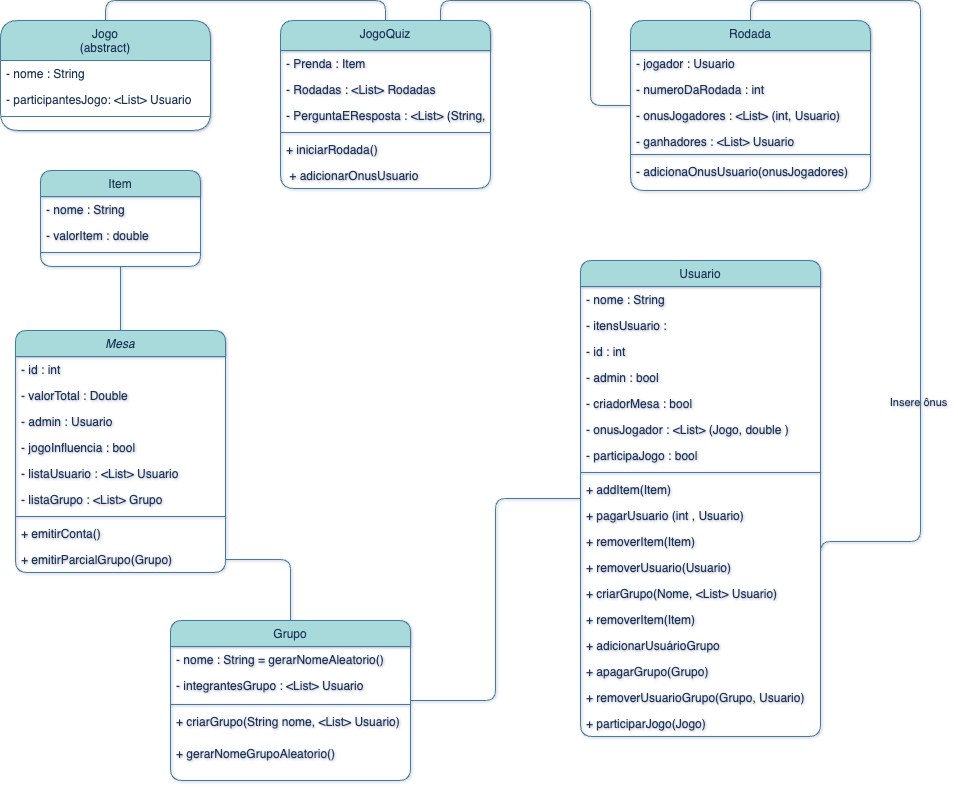

The diagram above was exported from draw.io. Its source (the exported page's mxGraphModel, read from the mxfile embedded in the PNG):
<mxGraphModel dx="1767" dy="949" grid="1" gridSize="10" guides="1" tooltips="1" connect="1" arrows="1" fold="1" page="1" pageScale="1" pageWidth="1169" pageHeight="827" math="0" shadow="0">
  <root>
    <mxCell id="0" />
    <mxCell id="1" parent="0" />
    <mxCell id="3" value="Mesa" style="swimlane;fontStyle=2;align=center;verticalAlign=top;childLayout=stackLayout;horizontal=1;startSize=26;horizontalStack=0;resizeParent=1;resizeLast=0;collapsible=1;marginBottom=0;rounded=1;shadow=0;strokeWidth=1;labelBackgroundColor=none;fillColor=#A8DADC;strokeColor=#457B9D;fontColor=#1D3557;" parent="1" vertex="1">
      <mxGeometry x="155" y="360" width="210" height="242" as="geometry">
        <mxRectangle x="230" y="140" width="160" height="26" as="alternateBounds" />
      </mxGeometry>
    </mxCell>
    <mxCell id="4" value="- id : int" style="text;align=left;verticalAlign=top;spacingLeft=4;spacingRight=4;overflow=hidden;rotatable=0;points=[[0,0.5],[1,0.5]];portConstraint=eastwest;labelBackgroundColor=none;fontColor=#1D3557;rounded=1;" parent="3" vertex="1">
      <mxGeometry y="26" width="210" height="26" as="geometry" />
    </mxCell>
    <mxCell id="5" value="- valorTotal : Double" style="text;align=left;verticalAlign=top;spacingLeft=4;spacingRight=4;overflow=hidden;rotatable=0;points=[[0,0.5],[1,0.5]];portConstraint=eastwest;rounded=1;shadow=0;html=0;labelBackgroundColor=none;fontColor=#1D3557;" parent="3" vertex="1">
      <mxGeometry y="52" width="210" height="26" as="geometry" />
    </mxCell>
    <mxCell id="42" value="- admin : Usuario&#10;" style="text;align=left;verticalAlign=top;spacingLeft=4;spacingRight=4;overflow=hidden;rotatable=0;points=[[0,0.5],[1,0.5]];portConstraint=eastwest;rounded=1;shadow=0;html=0;labelBackgroundColor=none;fontColor=#1D3557;" parent="3" vertex="1">
      <mxGeometry y="78" width="210" height="26" as="geometry" />
    </mxCell>
    <mxCell id="45" value="- jogoInfluencia : bool" style="text;align=left;verticalAlign=top;spacingLeft=4;spacingRight=4;overflow=hidden;rotatable=0;points=[[0,0.5],[1,0.5]];portConstraint=eastwest;rounded=1;shadow=0;html=0;labelBackgroundColor=none;fontColor=#1D3557;" parent="3" vertex="1">
      <mxGeometry y="104" width="210" height="26" as="geometry" />
    </mxCell>
    <mxCell id="44" value="- listaUsuario : &lt;List&gt; Usuario &#10;" style="text;align=left;verticalAlign=top;spacingLeft=4;spacingRight=4;overflow=hidden;rotatable=0;points=[[0,0.5],[1,0.5]];portConstraint=eastwest;rounded=1;shadow=0;html=0;labelBackgroundColor=none;fontColor=#1D3557;" parent="3" vertex="1">
      <mxGeometry y="130" width="210" height="26" as="geometry" />
    </mxCell>
    <mxCell id="43" value="- listaGrupo : &lt;List&gt; Grupo" style="text;align=left;verticalAlign=top;spacingLeft=4;spacingRight=4;overflow=hidden;rotatable=0;points=[[0,0.5],[1,0.5]];portConstraint=eastwest;rounded=1;shadow=0;html=0;labelBackgroundColor=none;fontColor=#1D3557;" parent="3" vertex="1">
      <mxGeometry y="156" width="210" height="26" as="geometry" />
    </mxCell>
    <mxCell id="7" value="" style="line;html=1;strokeWidth=1;align=left;verticalAlign=middle;spacingTop=-1;spacingLeft=3;spacingRight=3;rotatable=0;labelPosition=right;points=[];portConstraint=eastwest;labelBackgroundColor=none;fillColor=#A8DADC;strokeColor=#457B9D;fontColor=#1D3557;rounded=1;" parent="3" vertex="1">
      <mxGeometry y="182" width="210" height="8" as="geometry" />
    </mxCell>
    <mxCell id="46" value="+ emitirConta()&#10;" style="text;align=left;verticalAlign=top;spacingLeft=4;spacingRight=4;overflow=hidden;rotatable=0;points=[[0,0.5],[1,0.5]];portConstraint=eastwest;rounded=1;shadow=0;html=0;labelBackgroundColor=none;fontColor=#1D3557;" parent="3" vertex="1">
      <mxGeometry y="190" width="210" height="26" as="geometry" />
    </mxCell>
    <mxCell id="49" value="+ emitirParcialGrupo(Grupo)" style="text;align=left;verticalAlign=top;spacingLeft=4;spacingRight=4;overflow=hidden;rotatable=0;points=[[0,0.5],[1,0.5]];portConstraint=eastwest;rounded=1;shadow=0;html=0;labelBackgroundColor=none;fontColor=#1D3557;" parent="3" vertex="1">
      <mxGeometry y="216" width="210" height="26" as="geometry" />
    </mxCell>
    <mxCell id="9" value="Grupo" style="swimlane;fontStyle=0;align=center;verticalAlign=top;childLayout=stackLayout;horizontal=1;startSize=26;horizontalStack=0;resizeParent=1;resizeLast=0;collapsible=1;marginBottom=0;rounded=1;shadow=0;strokeWidth=1;labelBackgroundColor=none;fillColor=#A8DADC;strokeColor=#457B9D;fontColor=#1D3557;" parent="1" vertex="1">
      <mxGeometry x="310" y="650" width="240" height="160" as="geometry">
        <mxRectangle x="130" y="380" width="160" height="26" as="alternateBounds" />
      </mxGeometry>
    </mxCell>
    <mxCell id="10" value="- nome : String = gerarNomeAleatorio()" style="text;align=left;verticalAlign=top;spacingLeft=4;spacingRight=4;overflow=hidden;rotatable=0;points=[[0,0.5],[1,0.5]];portConstraint=eastwest;labelBackgroundColor=none;fontColor=#1D3557;rounded=1;" parent="9" vertex="1">
      <mxGeometry y="26" width="240" height="26" as="geometry" />
    </mxCell>
    <mxCell id="11" value="- integrantesGrupo : &lt;List&gt; Usuario" style="text;align=left;verticalAlign=top;spacingLeft=4;spacingRight=4;overflow=hidden;rotatable=0;points=[[0,0.5],[1,0.5]];portConstraint=eastwest;rounded=1;shadow=0;html=0;labelBackgroundColor=none;fontColor=#1D3557;" parent="9" vertex="1">
      <mxGeometry y="52" width="240" height="28" as="geometry" />
    </mxCell>
    <mxCell id="12" value="" style="line;html=1;strokeWidth=1;align=left;verticalAlign=middle;spacingTop=-1;spacingLeft=3;spacingRight=3;rotatable=0;labelPosition=right;points=[];portConstraint=eastwest;labelBackgroundColor=none;fillColor=#A8DADC;strokeColor=#457B9D;fontColor=#1D3557;rounded=1;" parent="9" vertex="1">
      <mxGeometry y="80" width="240" height="8" as="geometry" />
    </mxCell>
    <mxCell id="14" value="+ criarGrupo(String nome, &lt;List&gt; Usuario)&#10;" style="text;align=left;verticalAlign=top;spacingLeft=4;spacingRight=4;overflow=hidden;rotatable=0;points=[[0,0.5],[1,0.5]];portConstraint=eastwest;labelBackgroundColor=none;fontColor=#1D3557;rounded=1;" parent="9" vertex="1">
      <mxGeometry y="88" width="240" height="32" as="geometry" />
    </mxCell>
    <mxCell id="52" value="+ gerarNomeGrupoAleatorio()" style="text;align=left;verticalAlign=top;spacingLeft=4;spacingRight=4;overflow=hidden;rotatable=0;points=[[0,0.5],[1,0.5]];portConstraint=eastwest;labelBackgroundColor=none;fontColor=#1D3557;rounded=1;" parent="9" vertex="1">
      <mxGeometry y="120" width="240" height="32" as="geometry" />
    </mxCell>
    <mxCell id="16" value="Usuario" style="swimlane;fontStyle=0;align=center;verticalAlign=top;childLayout=stackLayout;horizontal=1;startSize=26;horizontalStack=0;resizeParent=1;resizeLast=0;collapsible=1;marginBottom=0;rounded=1;shadow=0;strokeWidth=1;labelBackgroundColor=none;fillColor=#A8DADC;strokeColor=#457B9D;fontColor=#1D3557;" parent="1" vertex="1">
      <mxGeometry x="720" y="290" width="240" height="476" as="geometry">
        <mxRectangle x="340" y="380" width="170" height="26" as="alternateBounds" />
      </mxGeometry>
    </mxCell>
    <mxCell id="62" value="- nome : String" style="text;align=left;verticalAlign=top;spacingLeft=4;spacingRight=4;overflow=hidden;rotatable=0;points=[[0,0.5],[1,0.5]];portConstraint=eastwest;labelBackgroundColor=none;fontColor=#1D3557;rounded=1;" parent="16" vertex="1">
      <mxGeometry y="26" width="240" height="26" as="geometry" />
    </mxCell>
    <mxCell id="58" value="- itensUsuario : " style="text;align=left;verticalAlign=top;spacingLeft=4;spacingRight=4;overflow=hidden;rotatable=0;points=[[0,0.5],[1,0.5]];portConstraint=eastwest;labelBackgroundColor=none;fontColor=#1D3557;rounded=1;" parent="16" vertex="1">
      <mxGeometry y="52" width="240" height="26" as="geometry" />
    </mxCell>
    <mxCell id="60" value="- id : int" style="text;align=left;verticalAlign=top;spacingLeft=4;spacingRight=4;overflow=hidden;rotatable=0;points=[[0,0.5],[1,0.5]];portConstraint=eastwest;labelBackgroundColor=none;fontColor=#1D3557;rounded=1;" parent="16" vertex="1">
      <mxGeometry y="78" width="240" height="26" as="geometry" />
    </mxCell>
    <mxCell id="67" value="- admin : bool" style="text;align=left;verticalAlign=top;spacingLeft=4;spacingRight=4;overflow=hidden;rotatable=0;points=[[0,0.5],[1,0.5]];portConstraint=eastwest;labelBackgroundColor=none;fontColor=#1D3557;rounded=1;" parent="16" vertex="1">
      <mxGeometry y="104" width="240" height="26" as="geometry" />
    </mxCell>
    <mxCell id="115" value="- criadorMesa : bool" style="text;align=left;verticalAlign=top;spacingLeft=4;spacingRight=4;overflow=hidden;rotatable=0;points=[[0,0.5],[1,0.5]];portConstraint=eastwest;labelBackgroundColor=none;fontColor=#1D3557;rounded=1;" vertex="1" parent="16">
      <mxGeometry y="130" width="240" height="26" as="geometry" />
    </mxCell>
    <mxCell id="72" value="- onusJogador : &lt;List&gt; (Jogo, double )" style="text;align=left;verticalAlign=top;spacingLeft=4;spacingRight=4;overflow=hidden;rotatable=0;points=[[0,0.5],[1,0.5]];portConstraint=eastwest;labelBackgroundColor=none;fontColor=#1D3557;rounded=1;" parent="16" vertex="1">
      <mxGeometry y="156" width="240" height="26" as="geometry" />
    </mxCell>
    <mxCell id="61" value="- participaJogo : bool " style="text;align=left;verticalAlign=top;spacingLeft=4;spacingRight=4;overflow=hidden;rotatable=0;points=[[0,0.5],[1,0.5]];portConstraint=eastwest;labelBackgroundColor=none;fontColor=#1D3557;rounded=1;" parent="16" vertex="1">
      <mxGeometry y="182" width="240" height="26" as="geometry" />
    </mxCell>
    <mxCell id="18" value="" style="line;html=1;strokeWidth=1;align=left;verticalAlign=middle;spacingTop=-1;spacingLeft=3;spacingRight=3;rotatable=0;labelPosition=right;points=[];portConstraint=eastwest;labelBackgroundColor=none;fillColor=#A8DADC;strokeColor=#457B9D;fontColor=#1D3557;rounded=1;" parent="16" vertex="1">
      <mxGeometry y="208" width="240" height="8" as="geometry" />
    </mxCell>
    <mxCell id="59" value="+ addItem(Item)" style="text;align=left;verticalAlign=top;spacingLeft=4;spacingRight=4;overflow=hidden;rotatable=0;points=[[0,0.5],[1,0.5]];portConstraint=eastwest;labelBackgroundColor=none;fontColor=#1D3557;rounded=1;" parent="16" vertex="1">
      <mxGeometry y="216" width="240" height="26" as="geometry" />
    </mxCell>
    <mxCell id="63" value="+ pagarUsuario (int , Usuario)" style="text;align=left;verticalAlign=top;spacingLeft=4;spacingRight=4;overflow=hidden;rotatable=0;points=[[0,0.5],[1,0.5]];portConstraint=eastwest;labelBackgroundColor=none;fontColor=#1D3557;rounded=1;" parent="16" vertex="1">
      <mxGeometry y="242" width="240" height="26" as="geometry" />
    </mxCell>
    <mxCell id="21" value="+ removerItem(Item)" style="text;align=left;verticalAlign=top;spacingLeft=4;spacingRight=4;overflow=hidden;rotatable=0;points=[[0,0.5],[1,0.5]];portConstraint=eastwest;labelBackgroundColor=none;fontColor=#1D3557;rounded=1;" parent="16" vertex="1">
      <mxGeometry y="268" width="240" height="26" as="geometry" />
    </mxCell>
    <mxCell id="65" value="+ removerUsuario(Usuario)" style="text;align=left;verticalAlign=top;spacingLeft=4;spacingRight=4;overflow=hidden;rotatable=0;points=[[0,0.5],[1,0.5]];portConstraint=eastwest;labelBackgroundColor=none;fontColor=#1D3557;rounded=1;" parent="16" vertex="1">
      <mxGeometry y="294" width="240" height="26" as="geometry" />
    </mxCell>
    <mxCell id="66" value="+ criarGrupo(Nome, &lt;List&gt; Usuario)" style="text;align=left;verticalAlign=top;spacingLeft=4;spacingRight=4;overflow=hidden;rotatable=0;points=[[0,0.5],[1,0.5]];portConstraint=eastwest;labelBackgroundColor=none;fontColor=#1D3557;rounded=1;" parent="16" vertex="1">
      <mxGeometry y="320" width="240" height="26" as="geometry" />
    </mxCell>
    <mxCell id="69" value="+ removerItem(Item)" style="text;align=left;verticalAlign=top;spacingLeft=4;spacingRight=4;overflow=hidden;rotatable=0;points=[[0,0.5],[1,0.5]];portConstraint=eastwest;labelBackgroundColor=none;fontColor=#1D3557;rounded=1;" parent="16" vertex="1">
      <mxGeometry y="346" width="240" height="26" as="geometry" />
    </mxCell>
    <mxCell id="74" value="+ adicionarUsuárioGrupo" style="text;align=left;verticalAlign=top;spacingLeft=4;spacingRight=4;overflow=hidden;rotatable=0;points=[[0,0.5],[1,0.5]];portConstraint=eastwest;labelBackgroundColor=none;fontColor=#1D3557;rounded=1;" parent="16" vertex="1">
      <mxGeometry y="372" width="240" height="26" as="geometry" />
    </mxCell>
    <mxCell id="77" value="+ apagarGrupo(Grupo)" style="text;align=left;verticalAlign=top;spacingLeft=4;spacingRight=4;overflow=hidden;rotatable=0;points=[[0,0.5],[1,0.5]];portConstraint=eastwest;labelBackgroundColor=none;fontColor=#1D3557;rounded=1;" parent="16" vertex="1">
      <mxGeometry y="398" width="240" height="26" as="geometry" />
    </mxCell>
    <mxCell id="80" value="+ removerUsuarioGrupo(Grupo, Usuario)" style="text;align=left;verticalAlign=top;spacingLeft=4;spacingRight=4;overflow=hidden;rotatable=0;points=[[0,0.5],[1,0.5]];portConstraint=eastwest;labelBackgroundColor=none;fontColor=#1D3557;rounded=1;" parent="16" vertex="1">
      <mxGeometry y="424" width="240" height="26" as="geometry" />
    </mxCell>
    <mxCell id="57" value="+ participarJogo(Jogo)" style="text;align=left;verticalAlign=top;spacingLeft=4;spacingRight=4;overflow=hidden;rotatable=0;points=[[0,0.5],[1,0.5]];portConstraint=eastwest;labelBackgroundColor=none;fontColor=#1D3557;rounded=1;" parent="16" vertex="1">
      <mxGeometry y="450" width="240" height="26" as="geometry" />
    </mxCell>
    <mxCell id="20" value="Item" style="swimlane;fontStyle=0;align=center;verticalAlign=top;childLayout=stackLayout;horizontal=1;startSize=26;horizontalStack=0;resizeParent=1;resizeLast=0;collapsible=1;marginBottom=0;rounded=1;shadow=0;strokeWidth=1;labelBackgroundColor=none;fillColor=#A8DADC;strokeColor=#457B9D;fontColor=#1D3557;" parent="1" vertex="1">
      <mxGeometry x="180" y="200" width="160" height="96" as="geometry">
        <mxRectangle x="550" y="140" width="160" height="26" as="alternateBounds" />
      </mxGeometry>
    </mxCell>
    <mxCell id="64" value="- nome : String" style="text;align=left;verticalAlign=top;spacingLeft=4;spacingRight=4;overflow=hidden;rotatable=0;points=[[0,0.5],[1,0.5]];portConstraint=eastwest;labelBackgroundColor=none;fontColor=#1D3557;rounded=1;" parent="20" vertex="1">
      <mxGeometry y="26" width="160" height="26" as="geometry" />
    </mxCell>
    <mxCell id="68" value="- valorItem : double" style="text;align=left;verticalAlign=top;spacingLeft=4;spacingRight=4;overflow=hidden;rotatable=0;points=[[0,0.5],[1,0.5]];portConstraint=eastwest;labelBackgroundColor=none;fontColor=#1D3557;rounded=1;" parent="20" vertex="1">
      <mxGeometry y="52" width="160" height="26" as="geometry" />
    </mxCell>
    <mxCell id="26" value="" style="line;html=1;strokeWidth=1;align=left;verticalAlign=middle;spacingTop=-1;spacingLeft=3;spacingRight=3;rotatable=0;labelPosition=right;points=[];portConstraint=eastwest;labelBackgroundColor=none;fillColor=#A8DADC;strokeColor=#457B9D;fontColor=#1D3557;rounded=1;" parent="20" vertex="1">
      <mxGeometry y="78" width="160" height="8" as="geometry" />
    </mxCell>
    <mxCell id="29" value="" style="endArrow=none;shadow=0;strokeWidth=1;rounded=1;endFill=0;elbow=vertical;labelBackgroundColor=none;strokeColor=#457B9D;fontColor=default;" parent="1" source="3" target="20" edge="1">
      <mxGeometry x="0.5" y="41" relative="1" as="geometry">
        <mxPoint x="475" y="242" as="sourcePoint" />
        <mxPoint x="635" y="242" as="targetPoint" />
        <mxPoint x="-40" y="32" as="offset" />
      </mxGeometry>
    </mxCell>
    <mxCell id="30" value="" style="resizable=0;align=left;verticalAlign=bottom;labelBackgroundColor=none;fontSize=12;fillColor=#A8DADC;strokeColor=#457B9D;fontColor=#1D3557;rounded=1;" parent="29" connectable="0" vertex="1">
      <mxGeometry x="-1" relative="1" as="geometry">
        <mxPoint y="4" as="offset" />
      </mxGeometry>
    </mxCell>
    <mxCell id="31" value="" style="resizable=0;align=right;verticalAlign=bottom;labelBackgroundColor=none;fontSize=12;fillColor=#A8DADC;strokeColor=#457B9D;fontColor=#1D3557;rounded=1;" parent="29" connectable="0" vertex="1">
      <mxGeometry x="1" relative="1" as="geometry">
        <mxPoint x="-7" y="4" as="offset" />
      </mxGeometry>
    </mxCell>
    <mxCell id="86" value="Jogo &#10;(abstract)" style="swimlane;fontStyle=0;align=center;verticalAlign=top;childLayout=stackLayout;horizontal=1;startSize=40;horizontalStack=0;resizeParent=1;resizeLast=0;collapsible=1;marginBottom=0;rounded=1;shadow=0;strokeWidth=1;labelBackgroundColor=none;fillColor=#A8DADC;strokeColor=#457B9D;fontColor=#1D3557;swimlaneFillColor=default;" parent="1" vertex="1">
      <mxGeometry x="140" y="50" width="210" height="110" as="geometry">
        <mxRectangle x="1050" y="270" width="160" height="26" as="alternateBounds" />
      </mxGeometry>
    </mxCell>
    <mxCell id="87" value="- nome : String" style="text;align=left;verticalAlign=top;spacingLeft=4;spacingRight=4;overflow=hidden;rotatable=0;points=[[0,0.5],[1,0.5]];portConstraint=eastwest;labelBackgroundColor=none;fontColor=#1D3557;rounded=1;" parent="86" vertex="1">
      <mxGeometry y="40" width="210" height="26" as="geometry" />
    </mxCell>
    <mxCell id="88" value="- participantesJogo: &lt;List&gt; Usuario" style="text;align=left;verticalAlign=top;spacingLeft=4;spacingRight=4;overflow=hidden;rotatable=0;points=[[0,0.5],[1,0.5]];portConstraint=eastwest;rounded=1;shadow=0;html=0;labelBackgroundColor=none;fontColor=#1D3557;" parent="86" vertex="1">
      <mxGeometry y="66" width="210" height="26" as="geometry" />
    </mxCell>
    <mxCell id="90" value="" style="line;html=1;strokeWidth=1;align=left;verticalAlign=middle;spacingTop=-1;spacingLeft=3;spacingRight=3;rotatable=0;labelPosition=right;points=[];portConstraint=eastwest;labelBackgroundColor=none;fillColor=#A8DADC;strokeColor=#457B9D;fontColor=#1D3557;rounded=1;" parent="86" vertex="1">
      <mxGeometry y="92" width="210" height="8" as="geometry" />
    </mxCell>
    <mxCell id="101" style="rounded=1;orthogonalLoop=1;jettySize=auto;html=1;endArrow=none;endFill=0;exitX=0.5;exitY=0;exitDx=0;exitDy=0;edgeStyle=orthogonalEdgeStyle;labelBackgroundColor=none;strokeColor=#457B9D;fontColor=default;entryX=1;entryY=0.5;entryDx=0;entryDy=0;" parent="1" source="96" edge="1" target="65">
      <mxGeometry relative="1" as="geometry">
        <mxPoint x="605" y="520" as="targetPoint" />
        <Array as="points">
          <mxPoint x="890" y="30" />
          <mxPoint x="1060" y="30" />
          <mxPoint x="1060" y="571" />
        </Array>
      </mxGeometry>
    </mxCell>
    <mxCell id="102" value="Insere ônus" style="edgeLabel;html=1;align=center;verticalAlign=middle;resizable=0;points=[];labelBackgroundColor=none;fontColor=#1D3557;rounded=1;" parent="101" vertex="1" connectable="0">
      <mxGeometry x="0.3812" y="-3" relative="1" as="geometry">
        <mxPoint as="offset" />
      </mxGeometry>
    </mxCell>
    <mxCell id="92" value="JogoQuiz" style="swimlane;fontStyle=0;align=center;verticalAlign=top;childLayout=stackLayout;horizontal=1;startSize=30;horizontalStack=0;resizeParent=1;resizeLast=0;collapsible=1;marginBottom=0;rounded=1;shadow=0;strokeWidth=1;labelBackgroundColor=none;fillColor=#A8DADC;strokeColor=#457B9D;fontColor=#1D3557;" parent="1" vertex="1">
      <mxGeometry x="420" y="50" width="210" height="168" as="geometry">
        <mxRectangle x="1050" y="270" width="160" height="26" as="alternateBounds" />
      </mxGeometry>
    </mxCell>
    <mxCell id="93" value="- Prenda : Item" style="text;align=left;verticalAlign=top;spacingLeft=4;spacingRight=4;overflow=hidden;rotatable=0;points=[[0,0.5],[1,0.5]];portConstraint=eastwest;labelBackgroundColor=none;fontColor=#1D3557;rounded=1;" parent="92" vertex="1">
      <mxGeometry y="30" width="210" height="26" as="geometry" />
    </mxCell>
    <mxCell id="113" value="- Rodadas : &lt;List&gt; Rodadas" style="text;align=left;verticalAlign=top;spacingLeft=4;spacingRight=4;overflow=hidden;rotatable=0;points=[[0,0.5],[1,0.5]];portConstraint=eastwest;rounded=1;shadow=0;html=0;labelBackgroundColor=none;fontColor=#1D3557;" vertex="1" parent="92">
      <mxGeometry y="56" width="210" height="26" as="geometry" />
    </mxCell>
    <mxCell id="94" value="- PerguntaEResposta : &lt;List&gt; (String, String)" style="text;align=left;verticalAlign=top;spacingLeft=4;spacingRight=4;overflow=hidden;rotatable=0;points=[[0,0.5],[1,0.5]];portConstraint=eastwest;rounded=1;shadow=0;html=0;labelBackgroundColor=none;fontColor=#1D3557;" parent="92" vertex="1">
      <mxGeometry y="82" width="210" height="26" as="geometry" />
    </mxCell>
    <mxCell id="95" value="" style="line;html=1;strokeWidth=1;align=left;verticalAlign=middle;spacingTop=-1;spacingLeft=3;spacingRight=3;rotatable=0;labelPosition=right;points=[];portConstraint=eastwest;labelBackgroundColor=none;fillColor=#A8DADC;strokeColor=#457B9D;fontColor=#1D3557;rounded=1;" parent="92" vertex="1">
      <mxGeometry y="108" width="210" height="8" as="geometry" />
    </mxCell>
    <mxCell id="114" value="+ iniciarRodada()" style="text;align=left;verticalAlign=top;spacingLeft=4;spacingRight=4;overflow=hidden;rotatable=0;points=[[0,0.5],[1,0.5]];portConstraint=eastwest;rounded=1;shadow=0;html=0;labelBackgroundColor=none;fontColor=#1D3557;" vertex="1" parent="92">
      <mxGeometry y="116" width="210" height="26" as="geometry" />
    </mxCell>
    <mxCell id="79" value=" + adicionarOnusUsuario" style="text;align=left;verticalAlign=top;spacingLeft=4;spacingRight=4;overflow=hidden;rotatable=0;points=[[0,0.5],[1,0.5]];portConstraint=eastwest;labelBackgroundColor=none;fontColor=#1D3557;rounded=1;" parent="92" vertex="1">
      <mxGeometry y="142" width="210" height="26" as="geometry" />
    </mxCell>
    <mxCell id="96" value="Rodada" style="swimlane;fontStyle=0;align=center;verticalAlign=top;childLayout=stackLayout;horizontal=1;startSize=30;horizontalStack=0;resizeParent=1;resizeLast=0;collapsible=1;marginBottom=0;rounded=1;shadow=0;strokeWidth=1;labelBackgroundColor=none;fillColor=#A8DADC;strokeColor=#457B9D;fontColor=#1D3557;" parent="1" vertex="1">
      <mxGeometry x="770" y="50" width="240" height="170" as="geometry">
        <mxRectangle x="1050" y="270" width="160" height="26" as="alternateBounds" />
      </mxGeometry>
    </mxCell>
    <mxCell id="97" value="- jogador : Usuario" style="text;align=left;verticalAlign=top;spacingLeft=4;spacingRight=4;overflow=hidden;rotatable=0;points=[[0,0.5],[1,0.5]];portConstraint=eastwest;labelBackgroundColor=none;fontColor=#1D3557;rounded=1;" parent="96" vertex="1">
      <mxGeometry y="30" width="240" height="26" as="geometry" />
    </mxCell>
    <mxCell id="70" value="- numeroDaRodada : int" style="text;align=left;verticalAlign=top;spacingLeft=4;spacingRight=4;overflow=hidden;rotatable=0;points=[[0,0.5],[1,0.5]];portConstraint=eastwest;labelBackgroundColor=none;fontColor=#1D3557;rounded=1;" parent="96" vertex="1">
      <mxGeometry y="56" width="240" height="26" as="geometry" />
    </mxCell>
    <mxCell id="73" value="- onusJogadores : &lt;List&gt; (int, Usuario)" style="text;align=left;verticalAlign=top;spacingLeft=4;spacingRight=4;overflow=hidden;rotatable=0;points=[[0,0.5],[1,0.5]];portConstraint=eastwest;labelBackgroundColor=none;fontColor=#1D3557;rounded=1;" parent="96" vertex="1">
      <mxGeometry y="82" width="240" height="26" as="geometry" />
    </mxCell>
    <mxCell id="98" value="- ganhadores : &lt;List&gt; Usuario" style="text;align=left;verticalAlign=top;spacingLeft=4;spacingRight=4;overflow=hidden;rotatable=0;points=[[0,0.5],[1,0.5]];portConstraint=eastwest;rounded=1;shadow=0;html=0;labelBackgroundColor=none;fontColor=#1D3557;" parent="96" vertex="1">
      <mxGeometry y="108" width="240" height="22" as="geometry" />
    </mxCell>
    <mxCell id="99" value="" style="line;html=1;strokeWidth=1;align=left;verticalAlign=middle;spacingTop=-1;spacingLeft=3;spacingRight=3;rotatable=0;labelPosition=right;points=[];portConstraint=eastwest;labelBackgroundColor=none;fillColor=#A8DADC;strokeColor=#457B9D;fontColor=#1D3557;rounded=1;" parent="96" vertex="1">
      <mxGeometry y="130" width="240" height="8" as="geometry" />
    </mxCell>
    <mxCell id="82" value="- adicionaOnusUsuario(onusJogadores)" style="text;align=left;verticalAlign=top;spacingLeft=4;spacingRight=4;overflow=hidden;rotatable=0;points=[[0,0.5],[1,0.5]];portConstraint=eastwest;labelBackgroundColor=none;fontColor=#1D3557;rounded=1;" parent="96" vertex="1">
      <mxGeometry y="138" width="240" height="26" as="geometry" />
    </mxCell>
    <mxCell id="104" style="rounded=1;orthogonalLoop=1;jettySize=auto;html=1;endArrow=none;endFill=0;labelBackgroundColor=none;strokeColor=#457B9D;fontColor=default;edgeStyle=orthogonalEdgeStyle;" parent="1" source="16" target="9" edge="1">
      <mxGeometry relative="1" as="geometry">
        <mxPoint x="-15" y="484" as="targetPoint" />
        <mxPoint x="495" y="464" as="sourcePoint" />
      </mxGeometry>
    </mxCell>
    <mxCell id="107" style="rounded=1;orthogonalLoop=1;jettySize=auto;html=1;endArrow=none;endFill=0;labelBackgroundColor=none;strokeColor=#457B9D;fontColor=default;entryX=0.5;entryY=0;entryDx=0;entryDy=0;edgeStyle=orthogonalEdgeStyle;" parent="1" source="49" target="9" edge="1">
      <mxGeometry relative="1" as="geometry">
        <mxPoint x="375" y="765" as="targetPoint" />
        <mxPoint x="495" y="760" as="sourcePoint" />
      </mxGeometry>
    </mxCell>
    <mxCell id="108" style="rounded=1;orthogonalLoop=1;jettySize=auto;html=1;endArrow=none;endFill=0;labelBackgroundColor=none;strokeColor=#457B9D;fontColor=default;exitX=0.5;exitY=0;exitDx=0;exitDy=0;edgeStyle=orthogonalEdgeStyle;" parent="1" source="92" edge="1">
      <mxGeometry relative="1" as="geometry">
        <mxPoint x="245" y="50" as="targetPoint" />
        <mxPoint x="855" y="70" as="sourcePoint" />
        <Array as="points">
          <mxPoint x="525" y="30" />
          <mxPoint x="245" y="30" />
        </Array>
      </mxGeometry>
    </mxCell>
    <mxCell id="110" style="rounded=1;orthogonalLoop=1;jettySize=auto;html=1;endArrow=none;endFill=0;labelBackgroundColor=none;strokeColor=#457B9D;fontColor=default;edgeStyle=orthogonalEdgeStyle;" edge="1" parent="1" source="92" target="96">
      <mxGeometry relative="1" as="geometry">
        <mxPoint x="255" y="60" as="targetPoint" />
        <mxPoint x="535" y="60" as="sourcePoint" />
        <Array as="points">
          <mxPoint x="580" y="30" />
          <mxPoint x="730" y="30" />
          <mxPoint x="730" y="135" />
        </Array>
      </mxGeometry>
    </mxCell>
  </root>
</mxGraphModel>